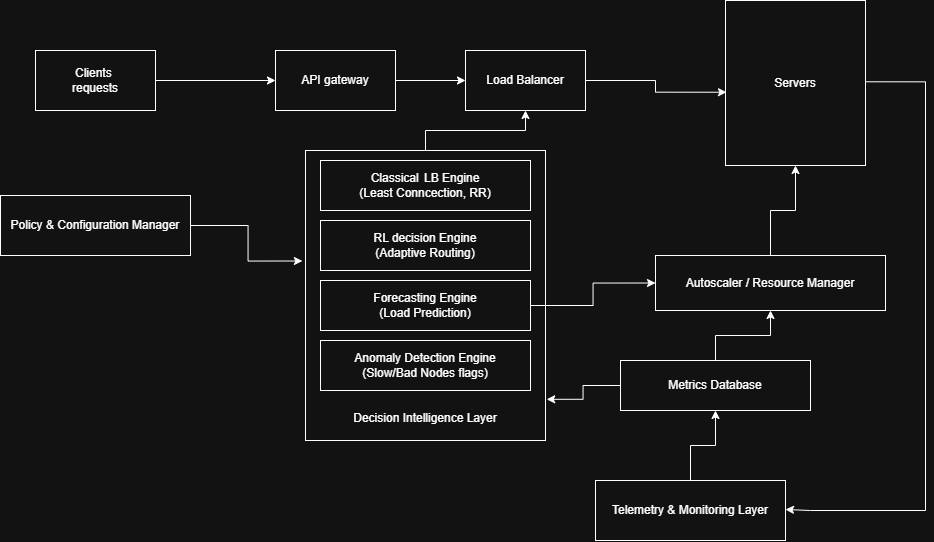

The diagram above was exported from draw.io. Its source (the exported page's mxGraphModel, read from the mxfile embedded in the PNG):
<mxGraphModel dx="2273" dy="1723" grid="1" gridSize="10" guides="1" tooltips="1" connect="1" arrows="1" fold="1" page="1" pageScale="1" pageWidth="850" pageHeight="1100" math="0" shadow="0">
  <root>
    <mxCell id="0" />
    <mxCell id="1" parent="0" />
    <mxCell id="Wvh5l86XWGwG0rUbDJ0_-26" edge="1" parent="1" source="Wvh5l86XWGwG0rUbDJ0_-1" style="edgeStyle=orthogonalEdgeStyle;rounded=0;orthogonalLoop=1;jettySize=auto;html=1;entryX=0;entryY=0.5;entryDx=0;entryDy=0;" target="Wvh5l86XWGwG0rUbDJ0_-2">
      <mxGeometry relative="1" as="geometry" />
    </mxCell>
    <mxCell id="Wvh5l86XWGwG0rUbDJ0_-1" parent="1" style="rounded=0;whiteSpace=wrap;html=1;" value="Clients&amp;nbsp;&lt;div&gt;requests&lt;/div&gt;" vertex="1">
      <mxGeometry height="60" width="120" x="30" y="40" as="geometry" />
    </mxCell>
    <mxCell id="Wvh5l86XWGwG0rUbDJ0_-17" edge="1" parent="1" source="Wvh5l86XWGwG0rUbDJ0_-2" style="edgeStyle=orthogonalEdgeStyle;rounded=0;orthogonalLoop=1;jettySize=auto;html=1;" target="Wvh5l86XWGwG0rUbDJ0_-3" value="">
      <mxGeometry relative="1" as="geometry" />
    </mxCell>
    <mxCell id="Wvh5l86XWGwG0rUbDJ0_-2" parent="1" style="rounded=0;whiteSpace=wrap;html=1;" value="&lt;span style=&quot;caret-color: rgba(0, 0, 0, 0);&quot;&gt;API gateway&lt;/span&gt;" vertex="1">
      <mxGeometry height="60" width="120" x="270" y="40" as="geometry" />
    </mxCell>
    <mxCell id="Wvh5l86XWGwG0rUbDJ0_-25" edge="1" parent="1" source="Wvh5l86XWGwG0rUbDJ0_-3" style="edgeStyle=orthogonalEdgeStyle;rounded=0;orthogonalLoop=1;jettySize=auto;html=1;entryX=0.007;entryY=0.556;entryDx=0;entryDy=0;entryPerimeter=0;" target="Wvh5l86XWGwG0rUbDJ0_-4">
      <mxGeometry relative="1" as="geometry">
        <mxPoint x="600" y="70" as="targetPoint" />
      </mxGeometry>
    </mxCell>
    <mxCell id="Wvh5l86XWGwG0rUbDJ0_-3" parent="1" style="rounded=0;whiteSpace=wrap;html=1;" value="&lt;span style=&quot;caret-color: rgba(0, 0, 0, 0);&quot;&gt;Load Balancer&lt;/span&gt;" vertex="1">
      <mxGeometry height="60" width="120" x="460" y="40" as="geometry" />
    </mxCell>
    <mxCell id="Wvh5l86XWGwG0rUbDJ0_-43" edge="1" parent="1" style="edgeStyle=orthogonalEdgeStyle;rounded=0;orthogonalLoop=1;jettySize=auto;html=1;entryX=1;entryY=0.5;entryDx=0;entryDy=0;" target="Wvh5l86XWGwG0rUbDJ0_-13">
      <mxGeometry relative="1" as="geometry">
        <Array as="points">
          <mxPoint x="920" y="71" />
          <mxPoint x="920" y="500" />
          <mxPoint x="805" y="500" />
          <mxPoint x="780" y="499" />
        </Array>
        <mxPoint x="860" y="71.27555555555543" as="sourcePoint" />
        <mxPoint x="790.0000000000005" y="498.72" as="targetPoint" />
      </mxGeometry>
    </mxCell>
    <mxCell id="Wvh5l86XWGwG0rUbDJ0_-4" parent="1" style="rounded=0;whiteSpace=wrap;html=1;" value="Servers" vertex="1">
      <mxGeometry height="165" width="140" x="720" y="-10" as="geometry" />
    </mxCell>
    <mxCell id="Wvh5l86XWGwG0rUbDJ0_-28" edge="1" parent="1" source="Wvh5l86XWGwG0rUbDJ0_-5" style="edgeStyle=orthogonalEdgeStyle;rounded=0;orthogonalLoop=1;jettySize=auto;html=1;entryX=0.5;entryY=1;entryDx=0;entryDy=0;" target="Wvh5l86XWGwG0rUbDJ0_-3">
      <mxGeometry relative="1" as="geometry" />
    </mxCell>
    <mxCell id="Wvh5l86XWGwG0rUbDJ0_-5" parent="1" style="rounded=0;whiteSpace=wrap;html=1;align=center;" value="&lt;br&gt;&lt;div&gt;&lt;br&gt;&lt;/div&gt;&lt;div&gt;&lt;br&gt;&lt;/div&gt;&lt;div&gt;&lt;br&gt;&lt;/div&gt;&lt;div&gt;&lt;br&gt;&lt;/div&gt;&lt;div&gt;&lt;br&gt;&lt;/div&gt;&lt;div&gt;&lt;br&gt;&lt;/div&gt;&lt;div&gt;&lt;br&gt;&lt;/div&gt;&lt;div&gt;&lt;br&gt;&lt;/div&gt;&lt;div&gt;&lt;br&gt;&lt;/div&gt;&lt;div&gt;&lt;br&gt;&lt;/div&gt;&lt;div&gt;&lt;br&gt;&lt;/div&gt;&lt;div&gt;&lt;br&gt;&lt;/div&gt;&lt;div&gt;&lt;br&gt;&lt;/div&gt;&lt;div&gt;&lt;br&gt;&lt;/div&gt;&lt;div&gt;&lt;br&gt;&lt;/div&gt;&lt;div&gt;&lt;br&gt;&lt;/div&gt;&lt;div&gt;Decision Intelligence Layer&lt;/div&gt;" vertex="1">
      <mxGeometry height="290" width="240" x="300" y="140" as="geometry" />
    </mxCell>
    <mxCell id="Wvh5l86XWGwG0rUbDJ0_-7" parent="1" style="rounded=0;whiteSpace=wrap;html=1;" value="Classical&amp;nbsp;&lt;span style=&quot;white-space: pre;&quot;&gt;&#09;&lt;/span&gt;LB Engine&lt;div&gt;(Least Conncection, RR&lt;span style=&quot;background-color: transparent; color: light-dark(rgb(0, 0, 0), rgb(255, 255, 255));&quot;&gt;)&lt;/span&gt;&lt;/div&gt;" vertex="1">
      <mxGeometry height="50" width="210" x="315" y="150" as="geometry" />
    </mxCell>
    <mxCell id="Wvh5l86XWGwG0rUbDJ0_-8" parent="1" style="rounded=0;whiteSpace=wrap;html=1;" value="RL decision Engine&lt;div&gt;(Adaptive Routing)&lt;/div&gt;" vertex="1">
      <mxGeometry height="50" width="210" x="315" y="210" as="geometry" />
    </mxCell>
    <mxCell id="Wvh5l86XWGwG0rUbDJ0_-44" edge="1" parent="1" source="Wvh5l86XWGwG0rUbDJ0_-9" style="edgeStyle=orthogonalEdgeStyle;rounded=0;orthogonalLoop=1;jettySize=auto;html=1;entryX=0;entryY=0.5;entryDx=0;entryDy=0;" target="Wvh5l86XWGwG0rUbDJ0_-12">
      <mxGeometry relative="1" as="geometry" />
    </mxCell>
    <mxCell id="Wvh5l86XWGwG0rUbDJ0_-9" parent="1" style="rounded=0;whiteSpace=wrap;html=1;" value="Forecasting Engine&lt;div&gt;(Load Prediction&lt;span style=&quot;background-color: transparent; color: light-dark(rgb(0, 0, 0), rgb(255, 255, 255));&quot;&gt;)&lt;/span&gt;&lt;/div&gt;" vertex="1">
      <mxGeometry height="50" width="210" x="315" y="270" as="geometry" />
    </mxCell>
    <mxCell id="Wvh5l86XWGwG0rUbDJ0_-11" parent="1" style="rounded=0;whiteSpace=wrap;html=1;" value="Anomaly Detection Engine&lt;div&gt;(Slow/Bad Nodes flags)&lt;/div&gt;" vertex="1">
      <mxGeometry height="50" width="210" x="315" y="330" as="geometry" />
    </mxCell>
    <mxCell id="Wvh5l86XWGwG0rUbDJ0_-31" edge="1" parent="1" source="Wvh5l86XWGwG0rUbDJ0_-12" style="edgeStyle=orthogonalEdgeStyle;rounded=0;orthogonalLoop=1;jettySize=auto;html=1;entryX=0.5;entryY=1;entryDx=0;entryDy=0;" target="Wvh5l86XWGwG0rUbDJ0_-4">
      <mxGeometry relative="1" as="geometry" />
    </mxCell>
    <mxCell id="Wvh5l86XWGwG0rUbDJ0_-12" parent="1" style="rounded=0;whiteSpace=wrap;html=1;" value="Autoscaler / Resource Manager" vertex="1">
      <mxGeometry height="55" width="230" x="650" y="245" as="geometry" />
    </mxCell>
    <mxCell id="Wvh5l86XWGwG0rUbDJ0_-42" edge="1" parent="1" source="Wvh5l86XWGwG0rUbDJ0_-13" style="edgeStyle=orthogonalEdgeStyle;rounded=0;orthogonalLoop=1;jettySize=auto;html=1;entryX=0.5;entryY=1;entryDx=0;entryDy=0;" target="Wvh5l86XWGwG0rUbDJ0_-32">
      <mxGeometry relative="1" as="geometry" />
    </mxCell>
    <mxCell id="Wvh5l86XWGwG0rUbDJ0_-13" parent="1" style="rounded=0;whiteSpace=wrap;html=1;" value="Telemetry &amp;amp; Monitoring Layer" vertex="1">
      <mxGeometry height="60" width="190" x="590" y="470" as="geometry" />
    </mxCell>
    <mxCell id="Wvh5l86XWGwG0rUbDJ0_-14" parent="1" style="rounded=0;whiteSpace=wrap;html=1;" value="Policy &amp;amp; Configuration Manager" vertex="1">
      <mxGeometry height="60" width="190" x="-5" y="185" as="geometry" />
    </mxCell>
    <mxCell id="Wvh5l86XWGwG0rUbDJ0_-21" edge="1" parent="1" source="Wvh5l86XWGwG0rUbDJ0_-12" style="edgeStyle=orthogonalEdgeStyle;rounded=0;orthogonalLoop=1;jettySize=auto;html=1;exitX=0.5;exitY=1;exitDx=0;exitDy=0;" target="Wvh5l86XWGwG0rUbDJ0_-12">
      <mxGeometry relative="1" as="geometry" />
    </mxCell>
    <mxCell id="Wvh5l86XWGwG0rUbDJ0_-29" edge="1" parent="1" source="Wvh5l86XWGwG0rUbDJ0_-14" style="edgeStyle=orthogonalEdgeStyle;rounded=0;orthogonalLoop=1;jettySize=auto;html=1;entryX=-0.013;entryY=0.381;entryDx=0;entryDy=0;entryPerimeter=0;" target="Wvh5l86XWGwG0rUbDJ0_-5">
      <mxGeometry relative="1" as="geometry" />
    </mxCell>
    <mxCell id="Wvh5l86XWGwG0rUbDJ0_-33" edge="1" parent="1" source="Wvh5l86XWGwG0rUbDJ0_-32" style="edgeStyle=orthogonalEdgeStyle;rounded=0;orthogonalLoop=1;jettySize=auto;html=1;" target="Wvh5l86XWGwG0rUbDJ0_-12" value="">
      <mxGeometry relative="1" as="geometry" />
    </mxCell>
    <mxCell id="Wvh5l86XWGwG0rUbDJ0_-32" parent="1" style="rounded=0;whiteSpace=wrap;html=1;" value="Metrics Database" vertex="1">
      <mxGeometry height="50" width="190" x="615" y="350" as="geometry" />
    </mxCell>
    <mxCell id="Wvh5l86XWGwG0rUbDJ0_-40" edge="1" parent="1" source="Wvh5l86XWGwG0rUbDJ0_-32" style="edgeStyle=orthogonalEdgeStyle;rounded=0;orthogonalLoop=1;jettySize=auto;html=1;entryX=1.005;entryY=0.858;entryDx=0;entryDy=0;entryPerimeter=0;" target="Wvh5l86XWGwG0rUbDJ0_-5">
      <mxGeometry relative="1" as="geometry" />
    </mxCell>
  </root>
</mxGraphModel>